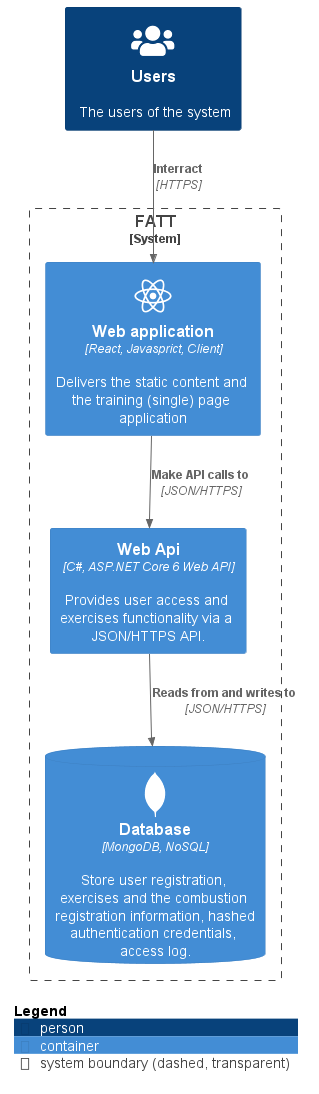

The diagram above was rendered by PlantUML. Its source (embedded in the PNG):
@startuml C2
!include https://raw.githubusercontent.com/plantuml-stdlib/C4-PlantUML/master/C4_Container.puml
' uncomment the following line and comment the first to use locally
' !include C4_Container.puml




!define DEVICONS https://raw.githubusercontent.com/tupadr3/plantuml-icon-font-sprites/master/devicons
!define FONTAWESOME https://raw.githubusercontent.com/tupadr3/plantuml-icon-font-sprites/master/font-awesome-5
!include DEVICONS/react.puml
!include DEVICONS/java.puml
!include DEVICONS/mongodb.puml
!include FONTAWESOME/users.puml

AddContainerTag("webApp", $sprite="application_server", $legendText="web app container")
AddContainerTag("db", $sprite="database_server", $legendText="database container")
AddContainerTag("files", $sprite="file_server", $legendText="file server container")
AddContainerTag("conApp", $sprite="service_application", $legendText="console app container")

AddElementTag("storage", $shape=RoundedBoxShape(), $bgColor="lightSkyBlue", $fontColor="white")

Person(user, "Users", "The users of the system", $sprite="users")
System_Boundary(c1, "FATT") {
    Container(Web_api, "Web Api", "C#, ASP.NET Core 6 Web API", "Provides user access and exercises functionality via a JSON/HTTPS API.")
    ContainerDb(db, "Database", "MongoDB, NoSQL", "Store user registration, exercises and the combustion registration information, hashed authentication credentials, access log.", $sprite="mongodb")
    Container(Web_app, "Web application", "React, Javasprict, Client", "Delivers the static content and the training (single) page application", $sprite="react")
    
}


Rel(Web_api, db, "Reads from and writes to", "JSON/HTTPS")
Rel(Web_app, Web_api, "Make API calls to", "JSON/HTTPS")
Rel(user, Web_app, "Interract", "HTTPS")

SHOW_LEGEND()

@enduml